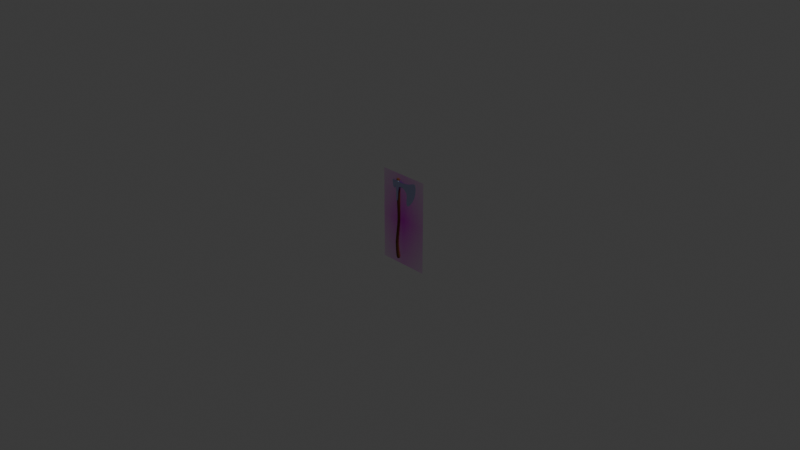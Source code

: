 # Source: C42-S06-V06_Checking_Everything_In_Unity.blend  (saved by Blender 4.2.66; exported with 4.5.12 LTS)
import bpy
from mathutils import Matrix  # noqa: F401  (used for matrix-valued properties, if any)

bpy.ops.wm.read_factory_settings(use_empty=True)
scene = bpy.context.scene
scene.name = 'Scene'

# ---- collections
col_collection = bpy.data.collections.new('Collection'); scene.collection.children.link(col_collection)

# ---- images (referenced by path relative to the original .blend; pixels are not part of the script)
import os
ASSET_DIR = os.environ.get("B2B_ASSET_DIR", "")  # directory of the original .blend (textures are referenced by path, not embedded)
HERE = os.path.dirname(os.path.abspath(__file__))  # packed textures are extracted next to this script under _unpacked/

def load_image(name, relpath, width, height, colorspace="sRGB"):
    """Load a texture the original file referenced (path relative to the .blend, or extracted next to this script)."""
    p = next((c for c in (os.path.join(HERE, relpath), os.path.join(ASSET_DIR, relpath)) if relpath and os.path.exists(c)), "")
    if p:
        img = bpy.data.images.load(p, check_existing=True)
        img.name = name
    else:  # same state as the original file: an image datablock whose file is absent (Cycles renders it pink)
        img = bpy.data.images.new(name, width, height)
        img.source = "FILE"
        img.filepath = "//" + (relpath or name)
    img.colorspace_settings.name = colorspace
    return img
img_axe_reference_ortho_png = load_image('Axe Reference Ortho.png', 'Axe Reference Ortho.png', 1024, 1024, 'sRGB')

# ---- materials (node trees are filled in below, after node groups)
mat_axe_reference_ortho = bpy.data.materials.new('Axe Reference Ortho')
mat_wood = bpy.data.materials.new('Wood')
mat_steel = bpy.data.materials.new('Steel')
mat_steel.alpha_threshold = 0.0
mat_steel.use_transparent_shadow = False
mat_steel.roughness = 0.5
mat_steel.line_color = (0.0, 0.0, 0.0, 1.0)

# ---- node groups
ng_smooth_by_angle = bpy.data.node_groups.new('Smooth by Angle', 'GeometryNodeTree')
_s = ng_smooth_by_angle.interface.new_socket(name='Mesh', in_out='OUTPUT', socket_type='NodeSocketGeometry')
_s = ng_smooth_by_angle.interface.new_socket(name='Mesh', in_out='INPUT', socket_type='NodeSocketGeometry')
_s = ng_smooth_by_angle.interface.new_socket(name='Angle', in_out='INPUT', socket_type='NodeSocketFloat')
_s.subtype = 'ANGLE'
_s.default_value = 0.5236
_s.min_value = 0.0
_s.max_value = 3.142
_s.description = 'Maximum face angle for smooth edges'
_s = ng_smooth_by_angle.interface.new_socket(name='Ignore Sharpness', in_out='INPUT', socket_type='NodeSocketBool')
_s.force_non_field = True
ng_smooth_by_angle.description = 'Set the sharpness of mesh edges based on the angle between the neighboring faces'
ng_smooth_by_angle.is_modifier = True
_N = ng_smooth_by_angle.nodes; _L = ng_smooth_by_angle.links
n0 = _N.new('GeometryNodeSetShadeSmooth'); n0.name = 'Set Shade Smooth'; n0.location = (120, -80)
n0.domain = 'EDGE'
n1 = _N.new('GeometryNodeSetShadeSmooth'); n1.name = 'Set Shade Smooth.001'; n1.location = (300, -80)
n2 = _N.new('NodeGroupOutput'); n2.name = 'Group Output'; n2.location = (480, -80)
n3 = _N.new('GeometryNodeInputMeshEdgeAngle'); n3.name = 'Edge Angle'; n3.location = (-440, -240)
n4 = _N.new('NodeGroupInput'); n4.name = 'Group Input'; n4.location = (-80, -80)
n5 = _N.new('GeometryNodeInputEdgeSmooth'); n5.name = 'Is Edge Smooth'; n5.location = (-260, -120)
n6 = _N.new('GeometryNodeInputShadeSmooth'); n6.name = 'Is Shade Smooth'; n6.location = (-440, -397)
n7 = _N.new('FunctionNodeCompare'); n7.name = 'Compare'; n7.location = (-260, -260)
n7.operation = 'LESS_EQUAL'
n7.inputs[6].default_value = (0.0, 0.0, 0.0, 0.0)
n7.inputs[7].default_value = (0.0, 0.0, 0.0, 0.0)
n8 = _N.new('FunctionNodeBooleanMath'); n8.name = 'Boolean Math.001'; n8.location = (-80, -260)
n9 = _N.new('NodeGroupInput'); n9.name = 'Group Input.001'; n9.location = (-440, -329)
n10 = _N.new('NodeGroupInput'); n10.name = 'Group Input.002'; n10.location = (-259, -189)
n11 = _N.new('FunctionNodeBooleanMath'); n11.name = 'Boolean Math'; n11.location = (-80, -149)
n11.operation = 'OR'
n12 = _N.new('FunctionNodeBooleanMath'); n12.name = 'Boolean Math.002'; n12.location = (-260, -380)
n12.operation = 'OR'
n13 = _N.new('NodeGroupInput'); n13.name = 'Group Input.003'; n13.location = (-440, -460)
_L.new(n3.outputs[0], n7.inputs[0])
_L.new(n1.outputs[0], n2.inputs[0])
_L.new(n9.outputs[1], n7.inputs[1])
_L.new(n7.outputs[0], n8.inputs[0])
_L.new(n4.outputs[0], n0.inputs[0])
_L.new(n0.outputs[0], n1.inputs[0])
_L.new(n8.outputs[0], n0.inputs[2])
_L.new(n10.outputs[2], n11.inputs[1])
_L.new(n5.outputs[0], n11.inputs[0])
_L.new(n11.outputs[0], n0.inputs[1])
_L.new(n13.outputs[2], n12.inputs[1])
_L.new(n6.outputs[0], n12.inputs[0])
_L.new(n12.outputs[0], n8.inputs[1])
n2.is_active_output = True

# ---- material node trees
mat_axe_reference_ortho.use_nodes = True; mat_axe_reference_ortho.node_tree.nodes.clear()
_N = mat_axe_reference_ortho.node_tree.nodes; _L = mat_axe_reference_ortho.node_tree.links
n0 = _N.new('ShaderNodeOutputMaterial'); n0.name = 'Material Output'; n0.location = (300, 300)
n1 = _N.new('ShaderNodeTexImage'); n1.name = 'Image Texture'; n1.location = (-200, 300)
n1.image = img_axe_reference_ortho_png
n1.extension = 'CLIP'
n2 = _N.new('ShaderNodeBsdfPrincipled'); n2.name = 'Principled BSDF'; n2.location = (0, 300)
_L.new(n1.outputs[0], n2.inputs[0])
_L.new(n1.outputs[1], n2.inputs[4])
_L.new(n2.outputs[0], n0.inputs[0])
n0.is_active_output = True
mat_wood.use_nodes = True; mat_wood.node_tree.nodes.clear()
_N = mat_wood.node_tree.nodes; _L = mat_wood.node_tree.links
n0 = _N.new('ShaderNodeBsdfPrincipled'); n0.name = 'Principled BSDF'; n0.location = (10, 300)
n0.inputs[0].default_value = (0.1792, 0.0661, 0.02232, 1.0)
n0.inputs[2].default_value = 1.0
n1 = _N.new('ShaderNodeOutputMaterial'); n1.name = 'Material Output'; n1.location = (300, 300)
_L.new(n0.outputs[0], n1.inputs[0])
n1.is_active_output = True
mat_steel.use_nodes = True; mat_steel.node_tree.nodes.clear()
_N = mat_steel.node_tree.nodes; _L = mat_steel.node_tree.links
n0 = _N.new('ShaderNodeOutputMaterial'); n0.name = 'Material Output'; n0.location = (300, 300)
n1 = _N.new('ShaderNodeBsdfPrincipled'); n1.name = 'Principled BSDF'; n1.location = (10, 300)
n1.inputs[0].default_value = (0.4885, 0.5267, 0.8173, 1.0)
n1.inputs[1].default_value = 1.0
n1.inputs[2].default_value = 0.2238
n1.inputs[3].default_value = 1.45
_L.new(n1.outputs[0], n0.inputs[0])
n0.is_active_output = True

# ---- world
world_world = bpy.data.worlds.new('World'); scene.world = world_world
world_world.use_nodes = True; world_world.node_tree.nodes.clear()
_N = world_world.node_tree.nodes; _L = world_world.node_tree.links
n0 = _N.new('ShaderNodeOutputWorld'); n0.name = 'World Output'; n0.location = (300, 300)
n1 = _N.new('ShaderNodeBackground'); n1.name = 'Background'; n1.location = (10, 300)
n1.inputs[0].default_value = (0.05088, 0.05088, 0.05088, 1.0)
_L.new(n1.outputs[0], n0.inputs[0])
n0.is_active_output = True
world_world.color = (0.05088, 0.05088, 0.05088)
world_world.sun_shadow_jitter_overblur = 0.0

# ---- cameras
cam_camera = bpy.data.cameras.new('Camera')
cam_camera.clip_end = 100.0
cam_camera.ortho_scale = 7.314

# ---- lights
light_light = bpy.data.lights.new('Light', 'POINT')
light_light.energy = 1000.0
light_light.shadow_soft_size = 0.1

# ---- meshes
me_axe_reference_ortho = bpy.data.meshes.new('Axe Reference Ortho')
me_axe_reference_ortho.from_pydata([(-0.2812, -0.5, 0.0), (0.2812, -0.5, 0.0), (-0.2812, 0.5, 0.0), (0.2812, 0.5, 0.0)], [], [(0, 1, 3, 2)])
_uv = me_axe_reference_ortho.uv_layers.new(name='UVMap')
_uv.uv.foreach_set('vector', [0.0, 0.0, 1.0, 0.0, 1.0, 1.0, 0.0, 1.0])
me_axe_reference_ortho.materials.append(mat_axe_reference_ortho)
me_axe_reference_ortho.update()
me_cylinder = bpy.data.meshes.new('Cylinder')
me_cylinder.from_pydata([(-0.004522, 0.01513, -0.4555), (-0.0106, 0.01763, 0.4469), (0.00577, 0.0107, -0.4525), (0.001864, 0.01246, 0.4469), (0.01003, -6.547e-09, -0.4513), (0.007027, 7.138e-09, 0.4469), (0.00577, -0.0107, -0.4525), (0.001864, -0.01246, 0.4469), (-0.004522, -0.01513, -0.4555), (-0.0106, -0.01763, 0.4469), (-0.01481, -0.0107, -0.4584), (-0.02306, -0.01246, 0.4469), (-0.01908, -5.442e-09, -0.4596), (-0.02822, 7.138e-09, 0.4469), (-0.01481, 0.0107, -0.4584), (-0.02306, 0.01246, 0.4469), (-0.02099, 0.02095, -0.3593), (-0.02623, 0.01915, -0.2392), (8.75e-05, 0.01763, -0.003038), (-0.001178, 0.01763, 0.07091), (-0.00615, 0.02133, 0.2147), (-0.008898, 0.023, 0.3532), (0.007368, 0.01627, 0.3532), (0.008888, 0.01509, 0.2159), (0.01127, 0.01246, 0.07148), (0.01254, 0.01246, -0.002762), (-0.01268, 0.01354, -0.2392), (-0.00642, 0.01482, -0.3566), (0.01411, 5.194e-10, 0.3532), (0.01512, -2.923e-10, 0.2164), (0.01643, -3.89e-11, 0.07172), (0.0177, -4.07e-12, -0.002647), (-0.007075, 3.339e-09, -0.2392), (-0.0003854, -2.286e-10, -0.3555), (0.007368, -0.01627, 0.3532), (0.008888, -0.01509, 0.2159), (0.01127, -0.01246, 0.07148), (0.01254, -0.01246, -0.002762), (-0.01268, -0.01354, -0.2392), (-0.00642, -0.01482, -0.3566), (-0.008898, -0.023, 0.3532), (-0.00615, -0.02133, 0.2147), (-0.001178, -0.01763, 0.07091), (8.75e-05, -0.01763, -0.003038), (-0.02623, -0.01915, -0.2392), (-0.02099, -0.02095, -0.3593), (-0.02516, -0.01627, 0.3532), (-0.02119, -0.01509, 0.2135), (-0.01363, -0.01246, 0.07033), (-0.01237, -0.01246, -0.003315), (-0.03977, -0.01354, -0.2392), (-0.03556, -0.01482, -0.362), (-0.0319, 5.194e-10, 0.3532), (-0.02742, 1.646e-10, 0.213), (-0.01878, 1.795e-10, 0.07009), (-0.01753, 1.011e-10, -0.00343), (-0.04538, 3.339e-09, -0.2392), (-0.0416, 7.93e-10, -0.3631), (-0.02516, 0.01627, 0.3532), (-0.02119, 0.01509, 0.2135), (-0.01363, 0.01246, 0.07033), (-0.01237, 0.01246, -0.003315), (-0.03977, 0.01354, -0.2392), (-0.03556, 0.01482, -0.362), (-0.01122, 0.02193, 0.4392), (0.004292, 0.01551, 0.4392), (0.01072, 6.467e-09, 0.4392), (0.004292, -0.01551, 0.4392), (-0.01122, -0.02193, 0.4392), (-0.02673, -0.01551, 0.4392), (-0.03315, 6.467e-09, 0.4392), (-0.02673, 0.01551, 0.4392), (-0.009679, 0.01763, -0.1064), (0.002597, 0.01246, -0.1085), (0.007682, 1.266e-10, -0.1094), (0.002597, -0.01246, -0.1085), (-0.009679, -0.01763, -0.1064), (-0.02195, -0.01246, -0.1043), (-0.02704, -6.857e-10, -0.1034), (-0.02195, 0.01246, -0.1043), (0.008397, 0.01738, -0.4271), (0.01547, -5.204e-09, -0.4258), (0.008397, -0.01738, -0.4271), (-0.008687, -0.02457, -0.4302), (-0.02577, -0.01738, -0.4333), (-0.03285, -4.032e-09, -0.4346), (-0.02577, 0.01738, -0.4333), (-0.008687, 0.02457, -0.4302), (-0.0259, 0.02004, -0.2995), (-0.01187, 0.01417, -0.2979), (-0.00606, 1.664e-09, -0.2973), (-0.01187, -0.01417, -0.2979), (-0.0259, -0.02004, -0.2995), (-0.03993, -0.01417, -0.301), (-0.04574, 2.246e-09, -0.3016), (-0.03993, 0.01417, -0.301)], [], [(64, 1, 3, 65), (65, 3, 5, 66), (66, 5, 7, 67), (67, 7, 9, 68), (68, 9, 11, 69), (69, 11, 13, 70), (3, 1, 15, 13, 11, 9, 7, 5), (70, 13, 15, 71), (71, 15, 1, 64), (0, 2, 4, 6, 8, 10, 12, 14), (86, 63, 16, 87), (95, 62, 17, 88), (79, 61, 18, 72), (61, 60, 19, 18), (60, 59, 20, 19), (59, 58, 21, 20), (85, 57, 63, 86), (94, 56, 62, 95), (78, 55, 61, 79), (55, 54, 60, 61), (54, 53, 59, 60), (53, 52, 58, 59), (84, 51, 57, 85), (93, 50, 56, 94), (77, 49, 55, 78), (49, 48, 54, 55), (48, 47, 53, 54), (47, 46, 52, 53), (83, 45, 51, 84), (92, 44, 50, 93), (76, 43, 49, 77), (43, 42, 48, 49), (42, 41, 47, 48), (41, 40, 46, 47), (82, 39, 45, 83), (91, 38, 44, 92), (75, 37, 43, 76), (37, 36, 42, 43), (36, 35, 41, 42), (35, 34, 40, 41), (81, 33, 39, 82), (90, 32, 38, 91), (74, 31, 37, 75), (31, 30, 36, 37), (30, 29, 35, 36), (29, 28, 34, 35), (80, 27, 33, 81), (89, 26, 32, 90), (73, 25, 31, 74), (25, 24, 30, 31), (24, 23, 29, 30), (23, 22, 28, 29), (87, 16, 27, 80), (88, 17, 26, 89), (72, 18, 25, 73), (18, 19, 24, 25), (19, 20, 23, 24), (20, 21, 22, 23), (58, 71, 64, 21), (52, 70, 71, 58), (46, 69, 70, 52), (40, 68, 69, 46), (34, 67, 68, 40), (28, 66, 67, 34), (22, 65, 66, 28), (21, 64, 65, 22), (17, 72, 73, 26), (26, 73, 74, 32), (32, 74, 75, 38), (38, 75, 76, 44), (44, 76, 77, 50), (50, 77, 78, 56), (56, 78, 79, 62), (62, 79, 72, 17), (0, 87, 80, 2), (2, 80, 81, 4), (4, 81, 82, 6), (6, 82, 83, 8), (8, 83, 84, 10), (10, 84, 85, 12), (12, 85, 86, 14), (14, 86, 87, 0), (16, 88, 89, 27), (27, 89, 90, 33), (33, 90, 91, 39), (39, 91, 92, 45), (45, 92, 93, 51), (51, 93, 94, 57), (57, 94, 95, 63), (63, 95, 88, 16)])
me_cylinder.polygons.foreach_set('use_smooth', [True] * 90)
_uv = me_cylinder.uv_layers.new(name='UVMap')
_uv.uv.foreach_set('vector', [1.0, 0.9936, 1.0, 1.0, 0.875, 1.0, 0.875, 0.9936, 0.875, 0.9936, 0.875, 1.0, 0.75, 1.0, 0.75, 0.9936, 0.75, 0.9936, 0.75, 1.0, 0.625, 1.0, 0.625, 0.9936, 0.625, 0.9936, 0.625, 1.0, 0.5, 1.0, 0.5, 0.9936, 0.5, 0.9936, 0.5, 1.0, 0.375, 1.0, 0.375, 0.9936, 0.375, 0.9936, 0.375, 1.0, 0.25, 1.0, 0.25, 0.9936, 0.4197, 0.4197, 0.25, 0.49, 0.08029, 0.4197, 0.01, 0.25, 0.08029, 0.08029, 0.25, 0.01, 0.4197, 0.08029, 0.49, 0.25, 0.25, 0.9936, 0.25, 1.0, 0.125, 1.0, 0.125, 0.9936, 0.125, 0.9936, 0.125, 1.0, 0.0, 1.0, 0.0, 0.9936, 0.75, 0.49, 0.9197, 0.4197, 0.99, 0.25, 0.9197, 0.08029, 0.75, 0.01, 0.5803, 0.08029, 0.51, 0.25, 0.5803, 0.4197, 0.125, 0.5183, 0.125, 0.5714, 0.0, 0.5714, 0.0, 0.5183, 0.1355, 0.6016, 0.1458, 0.631, 0.0516, 0.6305, 0.02611, 0.6013, 0.125, 0.6958, 0.125, 0.7487, 0.0, 0.7487, 0.0, 0.6958, 0.125, 0.7487, 0.125, 0.7857, 0.0, 0.7857, 0.0, 0.7487, 0.125, 0.7857, 0.125, 0.8571, 0.0, 0.8571, 0.0, 0.7857, 0.125, 0.8571, 0.125, 0.9286, 0.0, 0.9286, 0.0, 0.8571, 0.25, 0.5183, 0.25, 0.5714, 0.125, 0.5714, 0.125, 0.5183, 0.25, 0.6016, 0.25, 0.631, 0.1458, 0.631, 0.1355, 0.6016, 0.25, 0.6958, 0.25, 0.7487, 0.125, 0.7487, 0.125, 0.6958, 0.25, 0.7487, 0.25, 0.7857, 0.125, 0.7857, 0.125, 0.7487, 0.25, 0.7857, 0.25, 0.8571, 0.125, 0.8571, 0.125, 0.7857, 0.25, 0.8571, 0.25, 0.9286, 0.125, 0.9286, 0.125, 0.8571, 0.375, 0.5183, 0.375, 0.5714, 0.25, 0.5714, 0.25, 0.5183, 0.3645, 0.6016, 0.3542, 0.631, 0.25, 0.631, 0.25, 0.6016, 0.375, 0.6958, 0.375, 0.7487, 0.25, 0.7487, 0.25, 0.6958, 0.375, 0.7487, 0.375, 0.7857, 0.25, 0.7857, 0.25, 0.7487, 0.375, 0.7857, 0.375, 0.8571, 0.25, 0.8571, 0.25, 0.7857, 0.375, 0.8571, 0.375, 0.9286, 0.25, 0.9286, 0.25, 0.8571, 0.5, 0.5183, 0.5, 0.5714, 0.375, 0.5714, 0.375, 0.5183, 0.4739, 0.6013, 0.4484, 0.6305, 0.3542, 0.631, 0.3645, 0.6016, 0.5, 0.6958, 0.5, 0.7487, 0.375, 0.7487, 0.375, 0.6958, 0.5, 0.7487, 0.5, 0.7857, 0.375, 0.7857, 0.375, 0.7487, 0.5, 0.7857, 0.5, 0.8571, 0.375, 0.8571, 0.375, 0.7857, 0.5, 0.8571, 0.5, 0.9286, 0.375, 0.9286, 0.375, 0.8571, 0.625, 0.5183, 0.625, 0.5714, 0.5, 0.5714, 0.5, 0.5183, 0.5989, 0.6013, 0.5734, 0.6305, 0.4484, 0.6305, 0.4739, 0.6013, 0.625, 0.6958, 0.625, 0.7487, 0.5, 0.7487, 0.5, 0.6958, 0.625, 0.7487, 0.625, 0.7857, 0.5, 0.7857, 0.5, 0.7487, 0.625, 0.7857, 0.625, 0.8571, 0.5, 0.8571, 0.5, 0.7857, 0.625, 0.8571, 0.625, 0.9286, 0.5, 0.9286, 0.5, 0.8571, 0.75, 0.5183, 0.75, 0.5714, 0.625, 0.5714, 0.625, 0.5183, 0.75, 0.6016, 0.75, 0.631, 0.5734, 0.6305, 0.5989, 0.6013, 0.75, 0.6958, 0.75, 0.7487, 0.625, 0.7487, 0.625, 0.6958, 0.75, 0.7487, 0.75, 0.7857, 0.625, 0.7857, 0.625, 0.7487, 0.75, 0.7857, 0.75, 0.8571, 0.625, 0.8571, 0.625, 0.7857, 0.75, 0.8571, 0.75, 0.9286, 0.625, 0.9286, 0.625, 0.8571, 0.875, 0.5183, 0.875, 0.5714, 0.75, 0.5714, 0.75, 0.5183, 0.9011, 0.6013, 0.9266, 0.6305, 0.75, 0.631, 0.75, 0.6016, 0.875, 0.6958, 0.875, 0.7487, 0.75, 0.7487, 0.75, 0.6958, 0.875, 0.7487, 0.875, 0.7857, 0.75, 0.7857, 0.75, 0.7487, 0.875, 0.7857, 0.875, 0.8571, 0.75, 0.8571, 0.75, 0.7857, 0.875, 0.8571, 0.875, 0.9286, 0.75, 0.9286, 0.75, 0.8571, 1.0, 0.5183, 1.0, 0.5714, 0.875, 0.5714, 0.875, 0.5183, 1.009, 0.6013, 1.018, 0.6305, 0.9266, 0.6305, 0.9011, 0.6013, 1.0, 0.6958, 1.0, 0.7487, 0.875, 0.7487, 0.875, 0.6958, 1.0, 0.7487, 1.0, 0.7857, 0.875, 0.7857, 0.875, 0.7487, 1.0, 0.7857, 1.0, 0.8571, 0.875, 0.8571, 0.875, 0.7857, 1.0, 0.8571, 1.0, 0.9286, 0.875, 0.9286, 0.875, 0.8571, 0.125, 0.9286, 0.125, 0.9936, 0.0, 0.9936, 0.0, 0.9286, 0.25, 0.9286, 0.25, 0.9936, 0.125, 0.9936, 0.125, 0.9286, 0.375, 0.9286, 0.375, 0.9936, 0.25, 0.9936, 0.25, 0.9286, 0.5, 0.9286, 0.5, 0.9936, 0.375, 0.9936, 0.375, 0.9286, 0.625, 0.9286, 0.625, 0.9936, 0.5, 0.9936, 0.5, 0.9286, 0.75, 0.9286, 0.75, 0.9936, 0.625, 0.9936, 0.625, 0.9286, 0.875, 0.9286, 0.875, 0.9936, 0.75, 0.9936, 0.75, 0.9286, 1.0, 0.9286, 1.0, 0.9936, 0.875, 0.9936, 0.875, 0.9286, 1.018, 0.6305, 1.0, 0.6958, 0.875, 0.6958, 0.9266, 0.6305, 0.9266, 0.6305, 0.875, 0.6958, 0.75, 0.6958, 0.75, 0.631, 0.75, 0.631, 0.75, 0.6958, 0.625, 0.6958, 0.5734, 0.6305, 0.5734, 0.6305, 0.625, 0.6958, 0.5, 0.6958, 0.4484, 0.6305, 0.4484, 0.6305, 0.5, 0.6958, 0.375, 0.6958, 0.3542, 0.631, 0.3542, 0.631, 0.375, 0.6958, 0.25, 0.6958, 0.25, 0.631, 0.25, 0.631, 0.25, 0.6958, 0.125, 0.6958, 0.1458, 0.631, 0.1458, 0.631, 0.125, 0.6958, 0.0, 0.6958, 0.0516, 0.6305, 1.0, 0.5, 1.0, 0.5183, 0.875, 0.5183, 0.875, 0.5, 0.875, 0.5, 0.875, 0.5183, 0.75, 0.5183, 0.75, 0.5, 0.75, 0.5, 0.75, 0.5183, 0.625, 0.5183, 0.625, 0.5, 0.625, 0.5, 0.625, 0.5183, 0.5, 0.5183, 0.5, 0.5, 0.5, 0.5, 0.5, 0.5183, 0.375, 0.5183, 0.375, 0.5, 0.375, 0.5, 0.375, 0.5183, 0.25, 0.5183, 0.25, 0.5, 0.25, 0.5, 0.25, 0.5183, 0.125, 0.5183, 0.125, 0.5, 0.125, 0.5, 0.125, 0.5183, 0.0, 0.5183, 0.0, 0.5, 1.0, 0.5714, 1.009, 0.6013, 0.9011, 0.6013, 0.875, 0.5714, 0.875, 0.5714, 0.9011, 0.6013, 0.75, 0.6016, 0.75, 0.5714, 0.75, 0.5714, 0.75, 0.6016, 0.5989, 0.6013, 0.625, 0.5714, 0.625, 0.5714, 0.5989, 0.6013, 0.4739, 0.6013, 0.5, 0.5714, 0.5, 0.5714, 0.4739, 0.6013, 0.3645, 0.6016, 0.375, 0.5714, 0.375, 0.5714, 0.3645, 0.6016, 0.25, 0.6016, 0.25, 0.5714, 0.25, 0.5714, 0.25, 0.6016, 0.1355, 0.6016, 0.125, 0.5714, 0.125, 0.5714, 0.1355, 0.6016, 0.02611, 0.6013, 0.0, 0.5714])
me_cylinder.materials.append(mat_wood)
me_cylinder.update()
me_vert = bpy.data.meshes.new('Vert')
me_vert.from_pydata([(0.07771, 0.005, 0.4117), (0.1987, 0.005, 0.3594), (0.1207, 0.005, 0.4186), (0.1632, 0.005, 0.4291), (0.2084, 0.005, 0.4509), (0.2199, 0.005, 0.4279), (0.2195, 0.005, 0.3592), (0.2046, 0.005, 0.303), (0.176, 0.005, 0.2433), (0.193, 0.005, 0.421), (0.1104, 0.005, 0.1653), (0.2004, 0.005, 0.4026), (0.1091, 0.005, 0.2358), (0.1168, 0.005, 0.2887), (0.0923, 0.005, 0.3401), (0.03666, 0.005, 0.3621), (0.01379, 0.02707, 0.3624), (-0.008694, 0.02707, 0.3593), (-0.03117, 0.02707, 0.361), (-0.04474, 0.005, 0.3608), (0.008715, 0.02707, 0.3494), (-0.05788, 0.005, 0.3242), (-0.07687, 0.005, 0.3244), (-0.08653, 0.005, 0.356), (-0.09087, 0.005, 0.3796), (-0.09194, 0.005, 0.3996), (-0.09098, 0.005, 0.4199), (-0.06977, 0.005, 0.4142), (-0.04885, 0.005, 0.4111), (-0.03151, 0.02707, 0.419), (-0.05282, 0.005, 0.3478), (-0.01141, 0.02707, 0.439), (-0.08088, 0.005, 0.4025), (0.01234, 0.02707, 0.4193), (0.0384, 0.005, 0.4116), (0.1108, 0.005, 0.3173), (0.06725, 0.005, 0.3559), (0.1835, 0.005, 0.3081), (0.1584, 0.005, 0.2547), (0.1283, 0.005, 0.2209), (0.1257, 0.005, 0.2476), (0.1299, 0.005, 0.2901), (0.1253, 0.005, 0.3268), (0.1018, 0.005, 0.347), (0.07962, 0.005, 0.3675), (0.04149, 0.01389, 0.3758), (0.1647, 0.005, 0.4121), (0.121, 0.005, 0.4029), (0.07912, 0.005, 0.3966), (0.03921, 0.01389, 0.3992), (0.02145, 0.01389, 0.4055), (0.02459, 0.01389, 0.3781), (0.1239, 0.005, 0.3715), (0.1626, 0.005, 0.3843), (0.1616, 0.005, 0.3421), (0.1549, 0.005, 0.2998), (0.1424, 0.005, 0.2587), (-0.06791, 0.005, 0.4022), (-0.04921, 0.005, 0.4011), (-0.03855, 0.01874, 0.4024), (-0.02253, 0.02707, 0.4073), (-0.00965, 0.02707, 0.414), (0.003165, 0.02707, 0.4089), (0.004929, 0.02707, 0.3689), (-0.008967, 0.02707, 0.3684), (-0.02422, 0.02707, 0.3682), (-0.03809, 0.01874, 0.3695), (-0.04984, 0.005, 0.3707), (-0.05954, 0.005, 0.353), (-0.0686, 0.005, 0.3384), (-0.07491, 0.005, 0.3407), (-0.07907, 0.005, 0.3581), (-0.0809, 0.005, 0.3811), (-0.08558, 0.005, 0.3963), (-0.008661, 0.02707, 0.3524), (-0.02622, 0.02707, 0.3487), (0.002432, 0.02707, 0.342), (-0.008721, 0.02707, 0.3429), (-0.02006, 0.02707, 0.3415), (0.0009598, 0.02707, 0.2055), (-0.01685, 0.02707, 0.2054), (-0.003214, 0.02707, 0.2111), (-0.008909, 0.02707, 0.211), (-0.01466, 0.02707, 0.2109), (-0.007854, 0.02707, 0.2031), (0.008285, 0.005, 0.3182), (0.006797, 0.005, 0.2942), (-0.02093, 0.005, 0.294), (-0.02377, 0.005, 0.3177), (-0.008155, 0.02707, 0.317), (-0.007947, 0.02707, 0.2979), (-0.01636, 0.02707, 0.297), (-0.01821, 0.02707, 0.3163), (0.001793, 0.02707, 0.3167), (0.0004598, 0.02707, 0.2973), (0.07771, 0.0, 0.4117), (0.1207, 0.0, 0.4186), (0.1632, 0.0, 0.4342), (0.2237, 0.0, 0.4617), (0.2351, 0.0, 0.4279), (0.2347, 0.0, 0.3592), (0.2198, 0.0, 0.303), (0.1912, 0.0, 0.2433), (0.1068, 0.0, 0.1427), (0.1019, 0.0, 0.2358), (0.1168, 0.0, 0.2887), (0.0923, 0.0, 0.3401), (0.03666, 0.0, 0.3621), (0.01379, 0.0, 0.3624), (-0.03117, 0.0, 0.361), (-0.04474, 0.0, 0.3608), (0.008715, 0.0, 0.3494), (-0.05788, 0.0, 0.3242), (-0.07687, 0.0, 0.3244), (-0.08653, 0.0, 0.356), (-0.09087, 0.0, 0.3796), (-0.09194, 0.0, 0.3996), (-0.09098, 0.0, 0.4199), (-0.06977, 0.0, 0.4142), (-0.04885, 0.0, 0.4111), (-0.03151, 0.0, 0.419), (-0.05282, 0.0, 0.3478), (-0.01141, 0.0, 0.439), (0.01234, 0.0, 0.4193), (0.0384, 0.0, 0.4116), (0.1108, 0.0, 0.3173), (0.06725, 0.0, 0.3559), (-0.02622, 0.0, 0.3487), (0.0009598, 0.0, 0.2055), (-0.01685, 0.0, 0.2054), (-0.007854, 0.0, 0.2031), (0.008285, 0.0, 0.3182), (0.006797, 0.0, 0.2942), (-0.02093, 0.0, 0.294), (-0.02377, 0.0, 0.3177)], [], [(5, 11, 9, 4), (1, 11, 5, 6), (7, 37, 1, 6), (8, 38, 37, 7), (10, 39, 38, 8), (12, 40, 39, 10), (13, 41, 40, 12), (35, 42, 41, 13), (14, 43, 42, 35), (36, 44, 43, 14), (15, 45, 44, 36), (15, 16, 51, 45), (9, 46, 3, 4), (2, 3, 46, 47), (0, 2, 47, 48), (34, 0, 48, 49), (33, 34, 49, 50), (50, 51, 16, 33), (49, 45, 51, 50), (45, 49, 48, 44), (47, 52, 44, 48), (46, 53, 52, 47), (11, 53, 46, 9), (1, 54, 53, 11), (37, 55, 54, 1), (38, 56, 55, 37), (38, 39, 40, 56), (40, 41, 55, 56), (41, 42, 54, 55), (53, 54, 42, 52), (42, 43, 44, 52), (17, 18, 65, 64), (61, 60, 29, 31), (31, 33, 62, 61), (62, 33, 16, 63), (63, 64, 61, 62), (27, 57, 32, 26), (64, 63, 16, 17), (64, 65, 60, 61), (60, 65, 18, 29), (29, 18, 66, 59), (22, 70, 69, 21), (59, 66, 67, 58), (71, 68, 69, 70), (32, 73, 25, 26), (30, 68, 67, 19), (19, 67, 66, 18), (25, 73, 72, 24), (24, 72, 71, 23), (21, 69, 68, 30), (23, 71, 70, 22), (67, 68, 71, 72), (57, 72, 73, 32), (58, 67, 72, 57), (28, 58, 57, 27), (29, 59, 58, 28), (18, 17, 74, 75), (17, 16, 20, 74), (75, 74, 77, 78), (74, 20, 76, 77), (91, 90, 82, 83), (90, 94, 81, 82), (91, 83, 80, 87), (80, 83, 82, 84), (82, 81, 79, 84), (86, 79, 81, 94), (20, 85, 93, 76), (85, 86, 94, 93), (78, 92, 88, 75), (92, 91, 87, 88), (77, 76, 93, 89), (89, 93, 94, 90), (78, 77, 89, 92), (92, 89, 90, 91), (88, 87, 133, 134), (86, 85, 131, 132), (80, 84, 130, 129), (87, 80, 129, 133), (79, 86, 132, 128), (84, 79, 128, 130), (75, 88, 134, 127), (34, 33, 123, 124), (33, 31, 122, 123), (31, 29, 120, 122), (29, 28, 119, 120), (28, 27, 118, 119), (27, 26, 117, 118), (26, 25, 116, 117), (25, 24, 115, 116), (24, 23, 114, 115), (23, 22, 113, 114), (22, 21, 112, 113), (21, 30, 121, 112), (85, 20, 111, 131), (30, 19, 110, 121), (19, 18, 109, 110), (18, 75, 127, 109), (20, 16, 108, 111), (15, 36, 126, 107), (16, 15, 107, 108), (14, 35, 125, 106), (36, 14, 106, 126), (35, 13, 105, 125), (13, 12, 104, 105), (12, 10, 103, 104), (10, 8, 102, 103), (8, 7, 101, 102), (7, 6, 100, 101), (6, 5, 99, 100), (5, 4, 98, 99), (4, 3, 97, 98), (3, 2, 96, 97), (2, 0, 95, 96), (0, 34, 124, 95)])
me_vert.polygons.foreach_set('use_smooth', [True] * 114)
_k = set([(3, 4), (4, 5), (5, 6), (6, 7), (7, 8), (8, 10), (10, 12)])
me_vert.attributes.new('sharp_edge', 'BOOLEAN', 'EDGE').data.foreach_set('value', [ (min(e.vertices), max(e.vertices)) in _k for e in me_vert.edges])
_k = {(0, 2): 0.92, (2, 3): 0.92, (3, 4): 0.92, (4, 5): 0.92, (5, 6): 0.92, (6, 7): 0.92, (7, 8): 0.92, (8, 10): 0.92, (10, 12): 0.92, (12, 13): 0.92, (14, 35): 0.92, (15, 36): 0.5, (33, 34): 0.92, (13, 35): 0.92, (0, 34): 0.92, (14, 36): 0.7, (102, 103): 1.0, (101, 102): 1.0, (100, 101): 1.0, (99, 100): 1.0, (98, 99): 1.0}
me_vert.attributes.new('crease_edge', 'FLOAT', 'EDGE').data.foreach_set('value', [_k.get((min(e.vertices), max(e.vertices)), 0.0) for e in me_vert.edges])
me_vert.materials.append(mat_steel)
me_vert.update()

# ---- objects
ob_light = bpy.data.objects.new('Light', light_light)
ob_camera = bpy.data.objects.new('Camera', cam_camera)
ob_axe_reference_ortho = bpy.data.objects.new('Axe Reference Ortho', me_axe_reference_ortho)
ob_axehandle = bpy.data.objects.new('AxeHandle', me_cylinder)
ob_axehead = bpy.data.objects.new('AxeHead', me_vert)

# ---- transforms, parenting, visibility, modifiers, constraints
ob_light.location = (4.076, 1.005, 5.904)
ob_light.rotation_euler = (0.6503, 0.05522, 1.866)
ob_light.lock_rotations_4d = False
ob_light.empty_display_type = 'ARROWS'
ob_light.color = (0.0, 0.0, 0.0, 0.0)
ob_light.lineart.crease_threshold = 0.0
ob_camera.location = (7.359, -6.926, 4.958)
ob_camera.rotation_euler = (1.109, 0.0, 0.8149)
ob_camera.lock_rotations_4d = False
ob_camera.empty_display_type = 'ARROWS'
ob_camera.color = (0.0, 0.0, 0.0, 0.0)
ob_camera.display_type = 'WIRE'
ob_camera.lineart.crease_threshold = 0.0
ob_axe_reference_ortho.location = (0.06194, 0.0, 0.0)
ob_axe_reference_ortho.rotation_euler = (1.571, -0.0, 3.142)
ob_axehandle.location = (0.0, 0.0, 0.0)
_m = ob_axehandle.modifiers.new('Subdivision', 'SUBSURF')
_m.levels = 2
_m = ob_axehandle.modifiers.new('Smooth by Angle', 'NODES')
_m.node_group = ng_smooth_by_angle
_m.use_pin_to_last = True
_m.show_group_selector = False
ob_axehead.location = (0.0, 0.0, 0.0)
_m = ob_axehead.modifiers.new('Mirror', 'MIRROR')
_m.use_axis = (False, True, False)
_m.use_clip = True
_m = ob_axehead.modifiers.new('Subdivision', 'SUBSURF')
_m.levels = 2
_m = ob_axehead.modifiers.new('Smooth by Angle', 'NODES')
_m.node_group = ng_smooth_by_angle
_m.use_pin_to_last = True
_m.show_group_selector = False

# ---- collection membership
col_collection.objects.link(ob_light)
col_collection.objects.link(ob_camera)
col_collection.objects.link(ob_axe_reference_ortho)
col_collection.objects.link(ob_axehandle)
col_collection.objects.link(ob_axehead)

# ---- scene / render settings (as saved in the file)
scene.camera = ob_camera
scene.frame_start = 1; scene.frame_end = 250; scene.frame_set(1)
scene.render.engine = 'BLENDER_EEVEE_NEXT'
bpy.context.view_layer.update()
